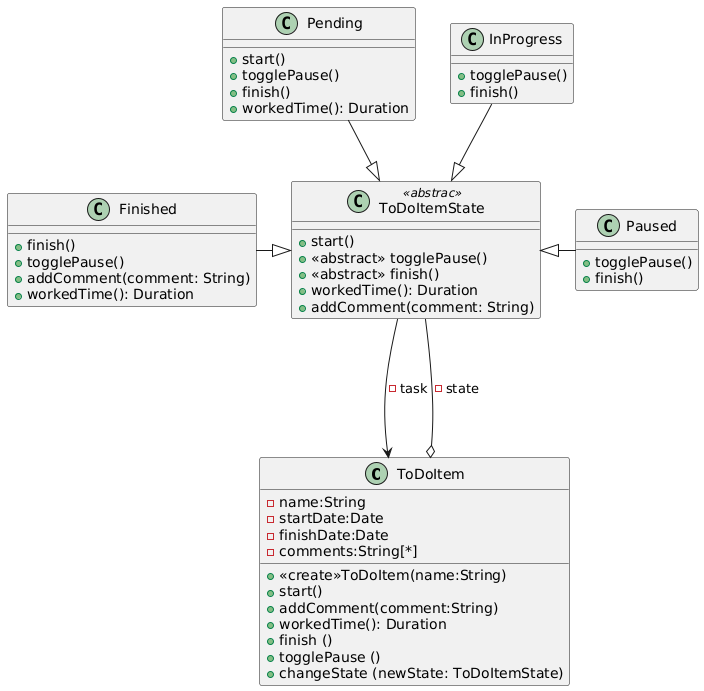

The diagram above was rendered by PlantUML. Its source (embedded in the PNG):
@startuml
class ToDoItem{
    -name:String
    -startDate:Date
    -finishDate:Date
    -comments:String[*]
    
    + <<create>>ToDoItem(name:String)
    + start()
    + addComment(comment:String)
    + workedTime(): Duration
    + finish ()
    + togglePause ()
    + changeState (newState: ToDoItemState)
}
class ToDoItemState <<abstrac>>{
    + start()
    + <<abstract>> togglePause()
    + <<abstract>> finish()
    + workedTime(): Duration
    + addComment(comment: String)
    
    
}
class Finished{
    + finish()
    + togglePause()
    + addComment(comment: String)
    + workedTime(): Duration
    
}
class Pending {
    + start()
    + togglePause()
    + finish()
    + workedTime(): Duration
}
class InProgress{
    + togglePause()
    + finish()
}
class Paused{
    + togglePause()
    + finish()
    
}
ToDoItemState ---> ToDoItem: - task
ToDoItem o-- ToDoItemState: - state
Finished -right-|> ToDoItemState
Paused -left-|> ToDoItemState
Pending --|> ToDoItemState
InProgress --|> ToDoItemState
@enduml